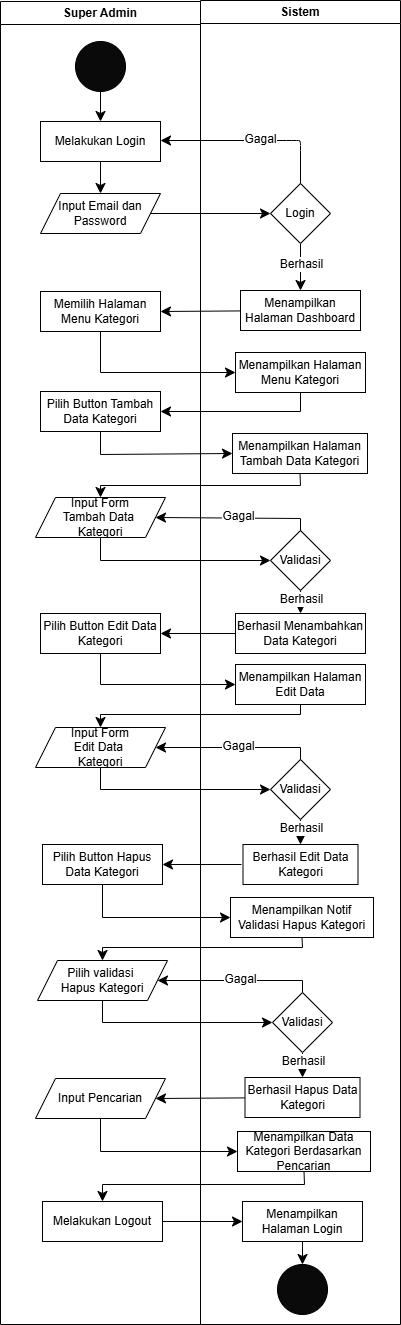

The diagram above was exported from draw.io. Its source (the exported page's mxGraphModel, read from the mxfile embedded in the PNG):
<mxGraphModel dx="934" dy="559" grid="1" gridSize="10" guides="1" tooltips="1" connect="1" arrows="1" fold="1" page="1" pageScale="1" pageWidth="827" pageHeight="1169" math="0" shadow="0">
  <root>
    <mxCell id="0" />
    <mxCell id="1" parent="0" />
    <mxCell id="pzoaM2F1CiHXkeyfDHQw-1" value="Super Admin" style="swimlane;whiteSpace=wrap;html=1;" vertex="1" parent="1">
      <mxGeometry x="214" y="57" width="200" height="1323" as="geometry" />
    </mxCell>
    <mxCell id="pzoaM2F1CiHXkeyfDHQw-2" style="edgeStyle=none;curved=1;rounded=0;orthogonalLoop=1;jettySize=auto;html=1;entryX=0.5;entryY=0;entryDx=0;entryDy=0;fontSize=12;startSize=8;endSize=8;" edge="1" parent="pzoaM2F1CiHXkeyfDHQw-1" source="pzoaM2F1CiHXkeyfDHQw-3" target="pzoaM2F1CiHXkeyfDHQw-4">
      <mxGeometry relative="1" as="geometry" />
    </mxCell>
    <mxCell id="pzoaM2F1CiHXkeyfDHQw-3" value="" style="ellipse;whiteSpace=wrap;html=1;aspect=fixed;fillColor=#0A0A0A;" vertex="1" parent="pzoaM2F1CiHXkeyfDHQw-1">
      <mxGeometry x="75" y="40" width="50" height="50" as="geometry" />
    </mxCell>
    <mxCell id="pzoaM2F1CiHXkeyfDHQw-4" value="Melakukan Login" style="rounded=0;whiteSpace=wrap;html=1;" vertex="1" parent="pzoaM2F1CiHXkeyfDHQw-1">
      <mxGeometry x="40" y="120" width="120" height="40" as="geometry" />
    </mxCell>
    <mxCell id="pzoaM2F1CiHXkeyfDHQw-5" value="Input Email dan Password" style="shape=parallelogram;perimeter=parallelogramPerimeter;whiteSpace=wrap;html=1;fixedSize=1;" vertex="1" parent="pzoaM2F1CiHXkeyfDHQw-1">
      <mxGeometry x="40" y="192" width="120" height="40" as="geometry" />
    </mxCell>
    <mxCell id="pzoaM2F1CiHXkeyfDHQw-6" style="edgeStyle=none;curved=1;rounded=0;orthogonalLoop=1;jettySize=auto;html=1;entryX=0.5;entryY=0;entryDx=0;entryDy=0;fontSize=12;startSize=8;endSize=8;" edge="1" parent="pzoaM2F1CiHXkeyfDHQw-1" source="pzoaM2F1CiHXkeyfDHQw-4" target="pzoaM2F1CiHXkeyfDHQw-5">
      <mxGeometry relative="1" as="geometry" />
    </mxCell>
    <mxCell id="pzoaM2F1CiHXkeyfDHQw-7" value="Memilih Halaman Menu Kategori" style="rounded=0;whiteSpace=wrap;html=1;" vertex="1" parent="pzoaM2F1CiHXkeyfDHQw-1">
      <mxGeometry x="40" y="290" width="120" height="40" as="geometry" />
    </mxCell>
    <mxCell id="pzoaM2F1CiHXkeyfDHQw-8" value="Pilih Button Tambah Data Kategori" style="rounded=0;whiteSpace=wrap;html=1;" vertex="1" parent="pzoaM2F1CiHXkeyfDHQw-1">
      <mxGeometry x="40" y="390" width="120" height="40" as="geometry" />
    </mxCell>
    <mxCell id="pzoaM2F1CiHXkeyfDHQw-9" value="Input Form&lt;div&gt;Tambah Data&amp;nbsp;&lt;/div&gt;&lt;div&gt;Kategori&lt;/div&gt;" style="shape=parallelogram;perimeter=parallelogramPerimeter;whiteSpace=wrap;html=1;fixedSize=1;" vertex="1" parent="pzoaM2F1CiHXkeyfDHQw-1">
      <mxGeometry x="35" y="496" width="130" height="40" as="geometry" />
    </mxCell>
    <mxCell id="pzoaM2F1CiHXkeyfDHQw-10" value="Input Pencarian" style="shape=parallelogram;perimeter=parallelogramPerimeter;whiteSpace=wrap;html=1;fixedSize=1;" vertex="1" parent="pzoaM2F1CiHXkeyfDHQw-1">
      <mxGeometry x="35" y="1077" width="130" height="40" as="geometry" />
    </mxCell>
    <mxCell id="pzoaM2F1CiHXkeyfDHQw-11" value="Sistem" style="swimlane;whiteSpace=wrap;html=1;" vertex="1" parent="1">
      <mxGeometry x="414" y="56" width="200" height="1324" as="geometry" />
    </mxCell>
    <mxCell id="pzoaM2F1CiHXkeyfDHQw-12" style="edgeStyle=none;curved=1;rounded=0;orthogonalLoop=1;jettySize=auto;html=1;fontSize=12;startSize=8;endSize=8;" edge="1" parent="pzoaM2F1CiHXkeyfDHQw-11" source="pzoaM2F1CiHXkeyfDHQw-14" target="pzoaM2F1CiHXkeyfDHQw-17">
      <mxGeometry relative="1" as="geometry" />
    </mxCell>
    <mxCell id="pzoaM2F1CiHXkeyfDHQw-13" value="Berhasil" style="edgeLabel;html=1;align=center;verticalAlign=middle;resizable=0;points=[];fontSize=12;" vertex="1" connectable="0" parent="pzoaM2F1CiHXkeyfDHQw-12">
      <mxGeometry x="-0.1626" relative="1" as="geometry">
        <mxPoint as="offset" />
      </mxGeometry>
    </mxCell>
    <mxCell id="pzoaM2F1CiHXkeyfDHQw-14" value="Login" style="rhombus;whiteSpace=wrap;html=1;" vertex="1" parent="pzoaM2F1CiHXkeyfDHQw-11">
      <mxGeometry x="70" y="183" width="60" height="60" as="geometry" />
    </mxCell>
    <mxCell id="pzoaM2F1CiHXkeyfDHQw-15" style="edgeStyle=none;curved=1;rounded=0;orthogonalLoop=1;jettySize=auto;html=1;entryX=1;entryY=0.5;entryDx=0;entryDy=0;fontSize=12;startSize=8;endSize=8;exitX=0.5;exitY=0;exitDx=0;exitDy=0;" edge="1" parent="pzoaM2F1CiHXkeyfDHQw-11" source="pzoaM2F1CiHXkeyfDHQw-14">
      <mxGeometry relative="1" as="geometry">
        <Array as="points">
          <mxPoint x="100" y="150" />
          <mxPoint x="100" y="140" />
          <mxPoint x="96" y="140" />
          <mxPoint x="86" y="140" />
        </Array>
        <mxPoint x="-40" y="140" as="targetPoint" />
      </mxGeometry>
    </mxCell>
    <mxCell id="pzoaM2F1CiHXkeyfDHQw-16" value="Gagal" style="edgeLabel;html=1;align=center;verticalAlign=middle;resizable=0;points=[];fontSize=12;" vertex="1" connectable="0" parent="pzoaM2F1CiHXkeyfDHQw-15">
      <mxGeometry x="-0.0822" y="-2" relative="1" as="geometry">
        <mxPoint as="offset" />
      </mxGeometry>
    </mxCell>
    <mxCell id="pzoaM2F1CiHXkeyfDHQw-17" value="Menampilkan Halaman Dashboard" style="rounded=0;whiteSpace=wrap;html=1;" vertex="1" parent="pzoaM2F1CiHXkeyfDHQw-11">
      <mxGeometry x="40" y="290" width="120" height="40" as="geometry" />
    </mxCell>
    <mxCell id="pzoaM2F1CiHXkeyfDHQw-18" value="Menampilkan Halaman Menu Kategori" style="rounded=0;whiteSpace=wrap;html=1;" vertex="1" parent="pzoaM2F1CiHXkeyfDHQw-11">
      <mxGeometry x="35" y="352" width="130" height="40" as="geometry" />
    </mxCell>
    <mxCell id="pzoaM2F1CiHXkeyfDHQw-19" value="Menampilkan Halaman Tambah Data Kategori" style="rounded=0;whiteSpace=wrap;html=1;" vertex="1" parent="pzoaM2F1CiHXkeyfDHQw-11">
      <mxGeometry x="32" y="433" width="135" height="40" as="geometry" />
    </mxCell>
    <mxCell id="pzoaM2F1CiHXkeyfDHQw-20" style="edgeStyle=none;curved=1;rounded=0;orthogonalLoop=1;jettySize=auto;html=1;entryX=0.5;entryY=0;entryDx=0;entryDy=0;fontSize=12;startSize=8;endSize=8;" edge="1" parent="pzoaM2F1CiHXkeyfDHQw-11" source="pzoaM2F1CiHXkeyfDHQw-22" target="pzoaM2F1CiHXkeyfDHQw-24">
      <mxGeometry relative="1" as="geometry" />
    </mxCell>
    <mxCell id="pzoaM2F1CiHXkeyfDHQw-21" value="Berhasil" style="edgeLabel;html=1;align=center;verticalAlign=middle;resizable=0;points=[];fontSize=12;" vertex="1" connectable="0" parent="pzoaM2F1CiHXkeyfDHQw-20">
      <mxGeometry x="-0.3023" relative="1" as="geometry">
        <mxPoint as="offset" />
      </mxGeometry>
    </mxCell>
    <mxCell id="pzoaM2F1CiHXkeyfDHQw-22" value="Validasi" style="rhombus;whiteSpace=wrap;html=1;" vertex="1" parent="pzoaM2F1CiHXkeyfDHQw-11">
      <mxGeometry x="70" y="530" width="60" height="60" as="geometry" />
    </mxCell>
    <mxCell id="pzoaM2F1CiHXkeyfDHQw-23" style="edgeStyle=none;curved=1;rounded=0;orthogonalLoop=1;jettySize=auto;html=1;entryX=1;entryY=0.5;entryDx=0;entryDy=0;fontSize=12;startSize=8;endSize=8;" edge="1" parent="pzoaM2F1CiHXkeyfDHQw-11" source="pzoaM2F1CiHXkeyfDHQw-24" target="pzoaM2F1CiHXkeyfDHQw-25">
      <mxGeometry relative="1" as="geometry" />
    </mxCell>
    <mxCell id="pzoaM2F1CiHXkeyfDHQw-24" value="Berhasil Menambahkan Data Kategori" style="rounded=0;whiteSpace=wrap;html=1;" vertex="1" parent="pzoaM2F1CiHXkeyfDHQw-11">
      <mxGeometry x="35" y="613" width="130" height="40" as="geometry" />
    </mxCell>
    <mxCell id="pzoaM2F1CiHXkeyfDHQw-25" value="Pilih Button Edit Data Kategori" style="rounded=0;whiteSpace=wrap;html=1;" vertex="1" parent="pzoaM2F1CiHXkeyfDHQw-11">
      <mxGeometry x="-160" y="613" width="120" height="40" as="geometry" />
    </mxCell>
    <mxCell id="pzoaM2F1CiHXkeyfDHQw-26" value="Input Form&lt;div&gt;Edit Data&amp;nbsp;&lt;/div&gt;&lt;div&gt;Kategori&lt;/div&gt;" style="shape=parallelogram;perimeter=parallelogramPerimeter;whiteSpace=wrap;html=1;fixedSize=1;" vertex="1" parent="pzoaM2F1CiHXkeyfDHQw-11">
      <mxGeometry x="-165" y="727" width="130" height="40" as="geometry" />
    </mxCell>
    <mxCell id="pzoaM2F1CiHXkeyfDHQw-27" value="Menampilkan Halaman Edit Data" style="rounded=0;whiteSpace=wrap;html=1;" vertex="1" parent="pzoaM2F1CiHXkeyfDHQw-11">
      <mxGeometry x="35" y="664" width="130" height="40" as="geometry" />
    </mxCell>
    <mxCell id="pzoaM2F1CiHXkeyfDHQw-28" style="edgeStyle=none;curved=1;rounded=0;orthogonalLoop=1;jettySize=auto;html=1;entryX=0.5;entryY=0;entryDx=0;entryDy=0;fontSize=12;startSize=8;endSize=8;" edge="1" parent="pzoaM2F1CiHXkeyfDHQw-11" source="pzoaM2F1CiHXkeyfDHQw-30" target="pzoaM2F1CiHXkeyfDHQw-31">
      <mxGeometry relative="1" as="geometry" />
    </mxCell>
    <mxCell id="pzoaM2F1CiHXkeyfDHQw-29" value="Berhasil" style="edgeLabel;html=1;align=center;verticalAlign=middle;resizable=0;points=[];fontSize=12;" vertex="1" connectable="0" parent="pzoaM2F1CiHXkeyfDHQw-28">
      <mxGeometry x="-0.3023" relative="1" as="geometry">
        <mxPoint as="offset" />
      </mxGeometry>
    </mxCell>
    <mxCell id="pzoaM2F1CiHXkeyfDHQw-30" value="Validasi" style="rhombus;whiteSpace=wrap;html=1;" vertex="1" parent="pzoaM2F1CiHXkeyfDHQw-11">
      <mxGeometry x="70" y="759" width="60" height="60" as="geometry" />
    </mxCell>
    <mxCell id="pzoaM2F1CiHXkeyfDHQw-31" value="Berhasil Edit Data Kategori" style="rounded=0;whiteSpace=wrap;html=1;" vertex="1" parent="pzoaM2F1CiHXkeyfDHQw-11">
      <mxGeometry x="42.5" y="844" width="115" height="40" as="geometry" />
    </mxCell>
    <mxCell id="pzoaM2F1CiHXkeyfDHQw-32" style="edgeStyle=none;curved=0;rounded=0;orthogonalLoop=1;jettySize=auto;html=1;entryX=0;entryY=0.5;entryDx=0;entryDy=0;fontSize=12;startSize=8;endSize=8;exitX=0.5;exitY=1;exitDx=0;exitDy=0;" edge="1" parent="pzoaM2F1CiHXkeyfDHQw-11" source="pzoaM2F1CiHXkeyfDHQw-25" target="pzoaM2F1CiHXkeyfDHQw-27">
      <mxGeometry relative="1" as="geometry">
        <mxPoint x="-100" y="664" as="sourcePoint" />
        <mxPoint x="40" y="724" as="targetPoint" />
        <Array as="points">
          <mxPoint x="-100" y="684" />
        </Array>
      </mxGeometry>
    </mxCell>
    <mxCell id="pzoaM2F1CiHXkeyfDHQw-33" style="edgeStyle=none;curved=0;rounded=0;orthogonalLoop=1;jettySize=auto;html=1;entryX=0.5;entryY=0;entryDx=0;entryDy=0;fontSize=12;startSize=8;endSize=8;exitX=0.5;exitY=1;exitDx=0;exitDy=0;" edge="1" parent="pzoaM2F1CiHXkeyfDHQw-11" source="pzoaM2F1CiHXkeyfDHQw-27" target="pzoaM2F1CiHXkeyfDHQw-26">
      <mxGeometry relative="1" as="geometry">
        <Array as="points">
          <mxPoint x="100" y="714" />
          <mxPoint x="-100" y="714" />
        </Array>
      </mxGeometry>
    </mxCell>
    <mxCell id="pzoaM2F1CiHXkeyfDHQw-34" style="edgeStyle=none;curved=0;rounded=0;orthogonalLoop=1;jettySize=auto;html=1;entryX=0;entryY=0.5;entryDx=0;entryDy=0;fontSize=12;startSize=8;endSize=8;exitX=0.5;exitY=1;exitDx=0;exitDy=0;" edge="1" parent="pzoaM2F1CiHXkeyfDHQw-11" source="pzoaM2F1CiHXkeyfDHQw-26" target="pzoaM2F1CiHXkeyfDHQw-30">
      <mxGeometry relative="1" as="geometry">
        <Array as="points">
          <mxPoint x="-100" y="789" />
        </Array>
      </mxGeometry>
    </mxCell>
    <mxCell id="pzoaM2F1CiHXkeyfDHQw-35" style="edgeStyle=none;curved=0;rounded=0;orthogonalLoop=1;jettySize=auto;html=1;entryX=1;entryY=0.5;entryDx=0;entryDy=0;fontSize=12;startSize=8;endSize=8;exitX=0.5;exitY=0;exitDx=0;exitDy=0;" edge="1" parent="pzoaM2F1CiHXkeyfDHQw-11" source="pzoaM2F1CiHXkeyfDHQw-30" target="pzoaM2F1CiHXkeyfDHQw-26">
      <mxGeometry relative="1" as="geometry">
        <Array as="points">
          <mxPoint x="100" y="747" />
        </Array>
      </mxGeometry>
    </mxCell>
    <mxCell id="pzoaM2F1CiHXkeyfDHQw-36" value="Gagal" style="edgeLabel;html=1;align=center;verticalAlign=middle;resizable=0;points=[];fontSize=12;" vertex="1" connectable="0" parent="pzoaM2F1CiHXkeyfDHQw-35">
      <mxGeometry x="-0.0506" y="-2" relative="1" as="geometry">
        <mxPoint as="offset" />
      </mxGeometry>
    </mxCell>
    <mxCell id="pzoaM2F1CiHXkeyfDHQw-37" style="edgeStyle=none;curved=1;rounded=0;orthogonalLoop=1;jettySize=auto;html=1;entryX=1;entryY=0.5;entryDx=0;entryDy=0;fontSize=12;startSize=8;endSize=8;" edge="1" parent="pzoaM2F1CiHXkeyfDHQw-11" target="pzoaM2F1CiHXkeyfDHQw-45">
      <mxGeometry relative="1" as="geometry">
        <mxPoint x="41" y="864" as="sourcePoint" />
      </mxGeometry>
    </mxCell>
    <mxCell id="pzoaM2F1CiHXkeyfDHQw-38" style="edgeStyle=none;curved=1;rounded=0;orthogonalLoop=1;jettySize=auto;html=1;entryX=0.5;entryY=0;entryDx=0;entryDy=0;fontSize=12;startSize=8;endSize=8;" edge="1" parent="pzoaM2F1CiHXkeyfDHQw-11" source="pzoaM2F1CiHXkeyfDHQw-48" target="pzoaM2F1CiHXkeyfDHQw-49">
      <mxGeometry relative="1" as="geometry" />
    </mxCell>
    <mxCell id="pzoaM2F1CiHXkeyfDHQw-39" value="Berhasil" style="edgeLabel;html=1;align=center;verticalAlign=middle;resizable=0;points=[];fontSize=12;" vertex="1" connectable="0" parent="pzoaM2F1CiHXkeyfDHQw-38">
      <mxGeometry x="-0.3023" relative="1" as="geometry">
        <mxPoint as="offset" />
      </mxGeometry>
    </mxCell>
    <mxCell id="pzoaM2F1CiHXkeyfDHQw-40" style="edgeStyle=none;curved=0;rounded=0;orthogonalLoop=1;jettySize=auto;html=1;entryX=0;entryY=0.5;entryDx=0;entryDy=0;fontSize=12;startSize=8;endSize=8;exitX=0.5;exitY=1;exitDx=0;exitDy=0;" edge="1" parent="pzoaM2F1CiHXkeyfDHQw-11" source="pzoaM2F1CiHXkeyfDHQw-45" target="pzoaM2F1CiHXkeyfDHQw-47">
      <mxGeometry relative="1" as="geometry">
        <mxPoint x="-98" y="897" as="sourcePoint" />
        <mxPoint x="42" y="957" as="targetPoint" />
        <Array as="points">
          <mxPoint x="-98" y="917" />
        </Array>
      </mxGeometry>
    </mxCell>
    <mxCell id="pzoaM2F1CiHXkeyfDHQw-41" style="edgeStyle=none;curved=0;rounded=0;orthogonalLoop=1;jettySize=auto;html=1;entryX=0.5;entryY=0;entryDx=0;entryDy=0;fontSize=12;startSize=8;endSize=8;exitX=0.5;exitY=1;exitDx=0;exitDy=0;" edge="1" parent="pzoaM2F1CiHXkeyfDHQw-11" source="pzoaM2F1CiHXkeyfDHQw-47" target="pzoaM2F1CiHXkeyfDHQw-46">
      <mxGeometry relative="1" as="geometry">
        <Array as="points">
          <mxPoint x="102" y="947" />
          <mxPoint x="-98" y="947" />
        </Array>
      </mxGeometry>
    </mxCell>
    <mxCell id="pzoaM2F1CiHXkeyfDHQw-42" style="edgeStyle=none;curved=0;rounded=0;orthogonalLoop=1;jettySize=auto;html=1;entryX=0;entryY=0.5;entryDx=0;entryDy=0;fontSize=12;startSize=8;endSize=8;exitX=0.5;exitY=1;exitDx=0;exitDy=0;" edge="1" parent="pzoaM2F1CiHXkeyfDHQw-11" source="pzoaM2F1CiHXkeyfDHQw-46" target="pzoaM2F1CiHXkeyfDHQw-48">
      <mxGeometry relative="1" as="geometry">
        <Array as="points">
          <mxPoint x="-98" y="1022" />
        </Array>
      </mxGeometry>
    </mxCell>
    <mxCell id="pzoaM2F1CiHXkeyfDHQw-43" style="edgeStyle=none;curved=0;rounded=0;orthogonalLoop=1;jettySize=auto;html=1;entryX=1;entryY=0.5;entryDx=0;entryDy=0;fontSize=12;startSize=8;endSize=8;exitX=0.5;exitY=0;exitDx=0;exitDy=0;" edge="1" parent="pzoaM2F1CiHXkeyfDHQw-11" source="pzoaM2F1CiHXkeyfDHQw-48" target="pzoaM2F1CiHXkeyfDHQw-46">
      <mxGeometry relative="1" as="geometry">
        <Array as="points">
          <mxPoint x="102" y="980" />
        </Array>
      </mxGeometry>
    </mxCell>
    <mxCell id="pzoaM2F1CiHXkeyfDHQw-44" value="Gagal" style="edgeLabel;html=1;align=center;verticalAlign=middle;resizable=0;points=[];fontSize=12;" vertex="1" connectable="0" parent="pzoaM2F1CiHXkeyfDHQw-43">
      <mxGeometry x="-0.0506" y="-2" relative="1" as="geometry">
        <mxPoint as="offset" />
      </mxGeometry>
    </mxCell>
    <mxCell id="pzoaM2F1CiHXkeyfDHQw-45" value="Pilih Button Hapus Data Kategori" style="rounded=0;whiteSpace=wrap;html=1;" vertex="1" parent="pzoaM2F1CiHXkeyfDHQw-11">
      <mxGeometry x="-158" y="844" width="120" height="40" as="geometry" />
    </mxCell>
    <mxCell id="pzoaM2F1CiHXkeyfDHQw-46" value="Pilih validasi&amp;nbsp;&lt;div&gt;Hapus&amp;nbsp;&lt;span style=&quot;background-color: initial;&quot;&gt;Kategori&lt;/span&gt;&lt;/div&gt;" style="shape=parallelogram;perimeter=parallelogramPerimeter;whiteSpace=wrap;html=1;fixedSize=1;" vertex="1" parent="pzoaM2F1CiHXkeyfDHQw-11">
      <mxGeometry x="-163" y="960" width="130" height="40" as="geometry" />
    </mxCell>
    <mxCell id="pzoaM2F1CiHXkeyfDHQw-47" value="Menampilkan Notif Validasi Hapus Kategori" style="rounded=0;whiteSpace=wrap;html=1;" vertex="1" parent="pzoaM2F1CiHXkeyfDHQw-11">
      <mxGeometry x="30" y="897" width="143" height="40" as="geometry" />
    </mxCell>
    <mxCell id="pzoaM2F1CiHXkeyfDHQw-48" value="Validasi" style="rhombus;whiteSpace=wrap;html=1;" vertex="1" parent="pzoaM2F1CiHXkeyfDHQw-11">
      <mxGeometry x="72" y="992" width="60" height="60" as="geometry" />
    </mxCell>
    <mxCell id="pzoaM2F1CiHXkeyfDHQw-49" value="Berhasil Hapus Data Kategori" style="rounded=0;whiteSpace=wrap;html=1;" vertex="1" parent="pzoaM2F1CiHXkeyfDHQw-11">
      <mxGeometry x="44.5" y="1077" width="115" height="40" as="geometry" />
    </mxCell>
    <mxCell id="pzoaM2F1CiHXkeyfDHQw-50" style="edgeStyle=none;curved=0;rounded=0;orthogonalLoop=1;jettySize=auto;html=1;entryX=0.5;entryY=0;entryDx=0;entryDy=0;fontSize=12;startSize=8;endSize=8;exitX=0.5;exitY=1;exitDx=0;exitDy=0;" edge="1" parent="pzoaM2F1CiHXkeyfDHQw-11" source="pzoaM2F1CiHXkeyfDHQw-51" target="pzoaM2F1CiHXkeyfDHQw-53">
      <mxGeometry relative="1" as="geometry">
        <Array as="points">
          <mxPoint x="104" y="1184" />
          <mxPoint x="-98" y="1184" />
        </Array>
      </mxGeometry>
    </mxCell>
    <mxCell id="pzoaM2F1CiHXkeyfDHQw-51" value="Menampilkan Data Kategori Berdasarkan Pencarian" style="rounded=0;whiteSpace=wrap;html=1;" vertex="1" parent="pzoaM2F1CiHXkeyfDHQw-11">
      <mxGeometry x="37" y="1131" width="133" height="40" as="geometry" />
    </mxCell>
    <mxCell id="pzoaM2F1CiHXkeyfDHQw-52" style="edgeStyle=none;curved=1;rounded=0;orthogonalLoop=1;jettySize=auto;html=1;entryX=0;entryY=0.5;entryDx=0;entryDy=0;fontSize=12;startSize=8;endSize=8;" edge="1" parent="pzoaM2F1CiHXkeyfDHQw-11" source="pzoaM2F1CiHXkeyfDHQw-53" target="pzoaM2F1CiHXkeyfDHQw-55">
      <mxGeometry relative="1" as="geometry" />
    </mxCell>
    <mxCell id="pzoaM2F1CiHXkeyfDHQw-53" value="Melakukan Logout" style="rounded=0;whiteSpace=wrap;html=1;" vertex="1" parent="pzoaM2F1CiHXkeyfDHQw-11">
      <mxGeometry x="-158" y="1201" width="120" height="40" as="geometry" />
    </mxCell>
    <mxCell id="pzoaM2F1CiHXkeyfDHQw-54" style="edgeStyle=none;curved=1;rounded=0;orthogonalLoop=1;jettySize=auto;html=1;entryX=0.5;entryY=0;entryDx=0;entryDy=0;fontSize=12;startSize=8;endSize=8;" edge="1" parent="pzoaM2F1CiHXkeyfDHQw-11" source="pzoaM2F1CiHXkeyfDHQw-55" target="pzoaM2F1CiHXkeyfDHQw-56">
      <mxGeometry relative="1" as="geometry" />
    </mxCell>
    <mxCell id="pzoaM2F1CiHXkeyfDHQw-55" value="Menampilkan Halaman Login" style="rounded=0;whiteSpace=wrap;html=1;" vertex="1" parent="pzoaM2F1CiHXkeyfDHQw-11">
      <mxGeometry x="42" y="1201" width="120" height="40" as="geometry" />
    </mxCell>
    <mxCell id="pzoaM2F1CiHXkeyfDHQw-56" value="" style="ellipse;whiteSpace=wrap;html=1;aspect=fixed;fillColor=#0A0A0A;" vertex="1" parent="pzoaM2F1CiHXkeyfDHQw-11">
      <mxGeometry x="77" y="1264" width="50" height="50" as="geometry" />
    </mxCell>
    <mxCell id="pzoaM2F1CiHXkeyfDHQw-57" style="edgeStyle=none;curved=1;rounded=0;orthogonalLoop=1;jettySize=auto;html=1;entryX=0;entryY=0.5;entryDx=0;entryDy=0;fontSize=12;startSize=8;endSize=8;" edge="1" parent="1" source="pzoaM2F1CiHXkeyfDHQw-5" target="pzoaM2F1CiHXkeyfDHQw-14">
      <mxGeometry relative="1" as="geometry" />
    </mxCell>
    <mxCell id="pzoaM2F1CiHXkeyfDHQw-58" style="edgeStyle=none;curved=1;rounded=0;orthogonalLoop=1;jettySize=auto;html=1;entryX=1;entryY=0.5;entryDx=0;entryDy=0;fontSize=12;startSize=8;endSize=8;" edge="1" parent="1" source="pzoaM2F1CiHXkeyfDHQw-17" target="pzoaM2F1CiHXkeyfDHQw-7">
      <mxGeometry relative="1" as="geometry" />
    </mxCell>
    <mxCell id="pzoaM2F1CiHXkeyfDHQw-59" style="edgeStyle=none;curved=0;rounded=0;orthogonalLoop=1;jettySize=auto;html=1;entryX=0;entryY=0.5;entryDx=0;entryDy=0;fontSize=12;startSize=8;endSize=8;exitX=0.5;exitY=1;exitDx=0;exitDy=0;" edge="1" parent="1" source="pzoaM2F1CiHXkeyfDHQw-7" target="pzoaM2F1CiHXkeyfDHQw-18">
      <mxGeometry relative="1" as="geometry">
        <Array as="points">
          <mxPoint x="314" y="428" />
        </Array>
      </mxGeometry>
    </mxCell>
    <mxCell id="pzoaM2F1CiHXkeyfDHQw-60" style="edgeStyle=none;curved=0;rounded=0;orthogonalLoop=1;jettySize=auto;html=1;entryX=1;entryY=0.5;entryDx=0;entryDy=0;fontSize=12;startSize=8;endSize=8;exitX=0.5;exitY=1;exitDx=0;exitDy=0;" edge="1" parent="1" source="pzoaM2F1CiHXkeyfDHQw-18" target="pzoaM2F1CiHXkeyfDHQw-8">
      <mxGeometry relative="1" as="geometry">
        <Array as="points">
          <mxPoint x="514" y="467" />
        </Array>
      </mxGeometry>
    </mxCell>
    <mxCell id="pzoaM2F1CiHXkeyfDHQw-61" style="edgeStyle=none;curved=0;rounded=0;orthogonalLoop=1;jettySize=auto;html=1;entryX=0;entryY=0.5;entryDx=0;entryDy=0;fontSize=12;startSize=8;endSize=8;exitX=0.5;exitY=1;exitDx=0;exitDy=0;" edge="1" parent="1" source="pzoaM2F1CiHXkeyfDHQw-8" target="pzoaM2F1CiHXkeyfDHQw-19">
      <mxGeometry relative="1" as="geometry">
        <mxPoint x="314" y="520" as="sourcePoint" />
        <mxPoint x="454" y="550" as="targetPoint" />
        <Array as="points">
          <mxPoint x="314" y="510" />
        </Array>
      </mxGeometry>
    </mxCell>
    <mxCell id="pzoaM2F1CiHXkeyfDHQw-62" style="edgeStyle=none;curved=0;rounded=0;orthogonalLoop=1;jettySize=auto;html=1;entryX=0.5;entryY=0;entryDx=0;entryDy=0;fontSize=12;startSize=8;endSize=8;exitX=0.5;exitY=1;exitDx=0;exitDy=0;" edge="1" parent="1" source="pzoaM2F1CiHXkeyfDHQw-19" target="pzoaM2F1CiHXkeyfDHQw-9">
      <mxGeometry relative="1" as="geometry">
        <Array as="points">
          <mxPoint x="514" y="541" />
          <mxPoint x="314" y="541" />
        </Array>
      </mxGeometry>
    </mxCell>
    <mxCell id="pzoaM2F1CiHXkeyfDHQw-63" style="edgeStyle=none;curved=0;rounded=0;orthogonalLoop=1;jettySize=auto;html=1;entryX=0;entryY=0.5;entryDx=0;entryDy=0;fontSize=12;startSize=8;endSize=8;exitX=0.5;exitY=1;exitDx=0;exitDy=0;" edge="1" parent="1" source="pzoaM2F1CiHXkeyfDHQw-9" target="pzoaM2F1CiHXkeyfDHQw-22">
      <mxGeometry relative="1" as="geometry">
        <Array as="points">
          <mxPoint x="314" y="616" />
        </Array>
      </mxGeometry>
    </mxCell>
    <mxCell id="pzoaM2F1CiHXkeyfDHQw-64" style="edgeStyle=none;curved=0;rounded=0;orthogonalLoop=1;jettySize=auto;html=1;entryX=1;entryY=0.5;entryDx=0;entryDy=0;fontSize=12;startSize=8;endSize=8;exitX=0.5;exitY=0;exitDx=0;exitDy=0;" edge="1" parent="1" source="pzoaM2F1CiHXkeyfDHQw-22" target="pzoaM2F1CiHXkeyfDHQw-9">
      <mxGeometry relative="1" as="geometry">
        <Array as="points">
          <mxPoint x="514" y="574" />
        </Array>
      </mxGeometry>
    </mxCell>
    <mxCell id="pzoaM2F1CiHXkeyfDHQw-65" value="Gagal" style="edgeLabel;html=1;align=center;verticalAlign=middle;resizable=0;points=[];fontSize=12;" vertex="1" connectable="0" parent="pzoaM2F1CiHXkeyfDHQw-64">
      <mxGeometry x="-0.0506" y="-2" relative="1" as="geometry">
        <mxPoint as="offset" />
      </mxGeometry>
    </mxCell>
    <mxCell id="pzoaM2F1CiHXkeyfDHQw-66" style="edgeStyle=none;curved=1;rounded=0;orthogonalLoop=1;jettySize=auto;html=1;entryX=1;entryY=0.5;entryDx=0;entryDy=0;fontSize=12;startSize=8;endSize=8;" edge="1" parent="1" source="pzoaM2F1CiHXkeyfDHQw-49" target="pzoaM2F1CiHXkeyfDHQw-10">
      <mxGeometry relative="1" as="geometry" />
    </mxCell>
    <mxCell id="pzoaM2F1CiHXkeyfDHQw-67" style="edgeStyle=none;curved=0;rounded=0;orthogonalLoop=1;jettySize=auto;html=1;entryX=0;entryY=0.5;entryDx=0;entryDy=0;fontSize=12;startSize=8;endSize=8;exitX=0.5;exitY=1;exitDx=0;exitDy=0;" edge="1" parent="1" source="pzoaM2F1CiHXkeyfDHQw-10" target="pzoaM2F1CiHXkeyfDHQw-51">
      <mxGeometry relative="1" as="geometry">
        <Array as="points">
          <mxPoint x="314" y="1207" />
        </Array>
      </mxGeometry>
    </mxCell>
  </root>
</mxGraphModel>